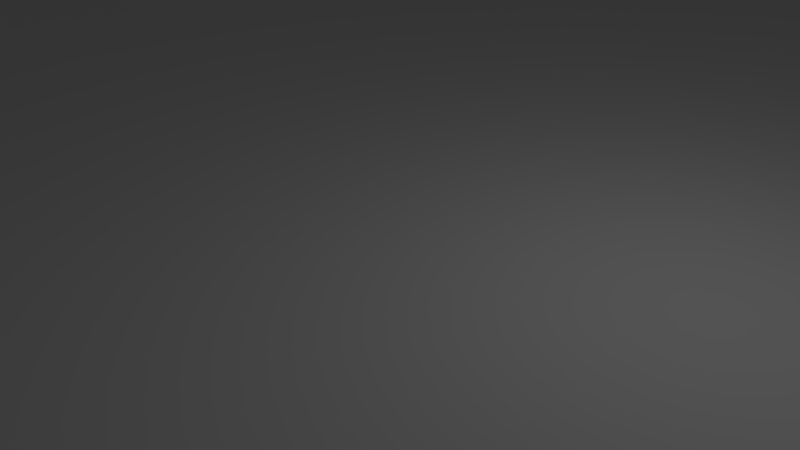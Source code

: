 # Source: floor.blend  (saved by Blender 2.63.0; exported with 4.5.12 LTS)
import bpy
from mathutils import Matrix  # noqa: F401  (used for matrix-valued properties, if any)

bpy.ops.wm.read_factory_settings(use_empty=True)
scene = bpy.context.scene
scene.name = 'Scene'

# ---- collections
col_collection_1 = bpy.data.collections.new('Collection 1'); scene.collection.children.link(col_collection_1)

# ---- materials (node trees are filled in below, after node groups)
mat_material_floor_jpg = bpy.data.materials.new('Material_floor.jpg')
mat_material_floor_jpg.alpha_threshold = 0.0
mat_material_floor_jpg.use_transparent_shadow = False
mat_material_floor_jpg.diffuse_color = (0.64, 0.64, 0.64, 1.0)
mat_material_floor_jpg.specular_color = (0.5, 0.5, 0.5)
mat_material_floor_jpg.roughness = 0.5
mat_material_floor_jpg.specular_intensity = 1.0
mat_material_floor_jpg.line_color = (0.0, 0.0, 0.0, 1.0)

# ---- material node trees

# ---- world
world_world = bpy.data.worlds.new('World'); scene.world = world_world
world_world.color = (0.05088, 0.05088, 0.05088)
world_world.use_sun_shadow = False
world_world.sun_shadow_jitter_overblur = 0.0
world_world.cycles.sampling_method = 'MANUAL'
world_world.cycles.sample_map_resolution = 256

# ---- cameras
cam_camera = bpy.data.cameras.new('Camera')
cam_camera.clip_end = 100.0
cam_camera.lens = 35.0
cam_camera.sensor_width = 32.0
cam_camera.sensor_height = 18.0
cam_camera.ortho_scale = 7.314
cam_camera.dof.focus_distance = 0.0
cam_camera.dof.aperture_fstop = 128.0

# ---- lights
light_lamp = bpy.data.lights.new('Lamp', 'POINT')
light_lamp.transmission_factor = 0.0
light_lamp.cutoff_distance = 30.0
light_lamp.energy = 100.0
light_lamp.shadow_buffer_clip_start = 1.001
light_lamp.shadow_soft_size = 1.0
light_lamp.shadow_maximum_resolution = 0.006
light_lamp.use_absolute_resolution = True
light_lamp.cycles.use_multiple_importance_sampling = False

# ---- meshes
me_cube = bpy.data.meshes.new('Cube')
me_cube.from_pydata([(-7.0, -1.0, -7.142), (-7.0, 1.0, -7.142), (7.142, 1.0, 6.732), (7.142, -1.0, 6.732), (-7.142, -1.0, -7.0), (-7.142, 1.0, -7.0), (7.0, 1.0, 6.873), (7.0, -1.0, 6.873), (10.48, 1.0, 6.487), (10.48, -1.0, 6.487), (10.34, 1.0, 6.629), (10.34, -1.0, 6.629)], [], [(4, 5, 1, 0), (5, 6, 2, 1), (3, 2, 8, 9), (7, 4, 0, 3), (0, 1, 2, 3), (7, 6, 5, 4), (10, 11, 9, 8), (10, 8, 2, 6), (6, 7, 11, 10), (7, 3, 9, 11)])
_uv = me_cube.uv_layers.new(name='UVMap')
_uv.uv.foreach_set('vector', [0.0, 0.0, 1.0, 0.0, 1.0, 1.0, 0.0, 1.0, 0.0, 0.0, 1.0, 0.0, 1.0, 1.0, 0.0, 1.0, 0.0, 0.0, 1.0, 0.0, 1.0, 1.0, 0.0, 1.0, 0.0, 0.0, 1.0, 0.0, 1.0, 1.0, 0.0, 1.0, 0.0, 0.0, 1.0, 0.0, 1.0, 1.0, 0.0, 1.0, 0.0, 0.0, 1.0, 0.0, 1.0, 1.0, 0.0, 1.0, 0.0, 0.0, 1.0, 0.0, 1.0, 1.0, 0.0, 1.0, 0.0, 0.0, 1.0, 0.0, 1.0, 1.0, 0.0, 1.0, 0.0, 0.0, 1.0, 0.0, 1.0, 1.0, 0.0, 1.0, 0.0, 0.0, 1.0, 0.0, 1.0, 1.0, 0.0, 1.0])
me_cube.use_remesh_preserve_volume = False
me_cube.use_remesh_preserve_attributes = False
me_cube.use_mirror_vertex_groups = False
me_cube.update()
me_cube_006 = bpy.data.meshes.new('Cube.006')
me_cube_006.from_pydata([(-1.0, -1.0, -1.0), (-1.0, 1.0, -1.0), (1.0, 1.0, -1.0), (1.0, -1.0, -1.0), (-1.0, -1.0, 1.0), (-1.0, 1.0, 1.0), (1.0, 1.0, 1.0), (1.0, -1.0, 1.0)], [], [(4, 5, 1, 0), (5, 6, 2, 1), (6, 7, 3, 2), (7, 4, 0, 3), (0, 1, 2, 3), (7, 6, 5, 4)])
_uv = me_cube_006.uv_layers.new(name='UVMap')
_uv.uv.foreach_set('vector', [-7.0, -2.0, 8.0, -2.0, 8.0, 3.0, -7.0, 3.0, -7.0, -2.0, 8.0, -2.0, 8.0, 3.0, -7.0, 3.0, -7.0, -2.0, 8.0, -2.0, 8.0, 3.0, -7.0, 3.0, -7.0, -2.0, 8.0, -2.0, 8.0, 3.0, -7.0, 3.0, -7.0, -2.0, 8.0, -2.0, 8.0, 3.0, -7.0, 3.0, -7.0, -2.0, 8.0, -2.0, 8.0, 3.0, -7.0, 3.0])
me_cube_006.use_remesh_preserve_volume = False
me_cube_006.use_remesh_preserve_attributes = False
me_cube_006.use_mirror_vertex_groups = False
me_cube_006.update()
me_cube_005 = bpy.data.meshes.new('Cube.005')
me_cube_005.from_pydata([(1.0, -50.0, -4.0), (-1.0, -50.0, -4.0), (-1.0, 50.0, -4.0), (1.0, 50.0, -4.0), (1.0, -50.0, 4.0), (-1.0, -50.0, 4.0), (-1.0, 50.0, 4.0), (1.0, 50.0, 4.0)], [], [(4, 5, 1, 0), (5, 6, 2, 1), (6, 7, 3, 2), (7, 4, 0, 3), (0, 1, 2, 3), (7, 6, 5, 4)])
_uv = me_cube_005.uv_layers.new(name='UVMap')
_uv.uv.foreach_set('vector', [-12.0, -0.5, 13.0, -0.5, 13.0, 1.5, -12.0, 1.5, -12.0, -0.5, 13.0, -0.5, 13.0, 1.5, -12.0, 1.5, -12.0, -0.5, 13.0, -0.5, 13.0, 1.5, -12.0, 1.5, -12.0, -0.5, 13.0, -0.5, 13.0, 1.5, -12.0, 1.5, -12.0, -0.5, 13.0, -0.5, 13.0, 1.5, -12.0, 1.5, -12.0, -0.5, 13.0, -0.5, 13.0, 1.5, -12.0, 1.5])
me_cube_005.use_remesh_preserve_volume = False
me_cube_005.use_remesh_preserve_attributes = False
me_cube_005.use_mirror_vertex_groups = False
me_cube_005.update()
me_cube_004 = bpy.data.meshes.new('Cube.004')
me_cube_004.from_pydata([(1.0, -50.0, -4.0), (-1.0, -50.0, -4.0), (-1.0, 50.0, -4.0), (1.0, 50.0, -4.0), (1.0, -50.0, 4.0), (-1.0, -50.0, 4.0), (-1.0, 50.0, 4.0), (1.0, 50.0, 4.0)], [], [(4, 5, 1, 0), (5, 6, 2, 1), (6, 7, 3, 2), (7, 4, 0, 3), (0, 1, 2, 3), (7, 6, 5, 4)])
_uv = me_cube_004.uv_layers.new(name='UVMap')
_uv.uv.foreach_set('vector', [-12.0, -0.5, 13.0, -0.5, 13.0, 1.5, -12.0, 1.5, -12.0, -0.5, 13.0, -0.5, 13.0, 1.5, -12.0, 1.5, -12.0, -0.5, 13.0, -0.5, 13.0, 1.5, -12.0, 1.5, -12.0, -0.5, 13.0, -0.5, 13.0, 1.5, -12.0, 1.5, -12.0, -0.5, 13.0, -0.5, 13.0, 1.5, -12.0, 1.5, -12.0, -0.5, 13.0, -0.5, 13.0, 1.5, -12.0, 1.5])
me_cube_004.use_remesh_preserve_volume = False
me_cube_004.use_remesh_preserve_attributes = False
me_cube_004.use_mirror_vertex_groups = False
me_cube_004.update()
me_cube_003 = bpy.data.meshes.new('Cube.003')
me_cube_003.from_pydata([(-50.0, -1.0, -4.0), (-50.0, 1.0, -4.0), (50.0, 1.0, -4.0), (50.0, -1.0, -4.0), (-50.0, -1.0, 4.0), (-50.0, 1.0, 4.0), (50.0, 1.0, 4.0), (50.0, -1.0, 4.0), (5.0, -1.0, -4.0), (5.0, -1.0, 7.498), (5.0, 1.0, -4.0), (5.0, 1.0, 7.498), (-7.5, 1.0, 7.498), (-7.5, -1.0, -4.0), (-7.5, -1.0, 7.498), (-7.5, 1.0, -4.0), (50.0, 1.0, 0.0), (50.0, -1.0, 0.0), (5.0, -1.0, 5.038), (5.0, 1.0, 5.038), (-7.5, 1.0, 5.038), (-7.5, -1.0, 5.038), (-50.0, -1.0, 0.0), (-50.0, 1.0, 0.0)], [], [(22, 23, 1, 0), (19, 16, 2, 10), (16, 17, 3, 2), (21, 22, 0, 13), (8, 10, 2, 3), (14, 12, 5, 4), (23, 20, 15, 1), (7, 6, 11, 9), (17, 18, 8, 3), (20, 19, 18, 21), (19, 10, 8, 18), (0, 1, 15, 13), (11, 6, 16, 19), (6, 7, 17, 16), (7, 9, 18, 17), (21, 18, 9, 14), (14, 4, 22, 21), (15, 20, 21, 13), (19, 20, 12, 11), (11, 12, 14, 9), (5, 12, 20, 23), (4, 5, 23, 22)])
_uv = me_cube_003.uv_layers.new(name='UVMap')
_uv.uv.foreach_set('vector', [0.0, 0.75, 1.0, 0.75, 1.0, -1.25, 0.0, -1.25, 0.0, 0.2688, 22.5, -2.25, 22.5, -4.25, 0.0, -4.25, 0.0, 0.75, -1.0, 0.75, -1.0, -1.25, 0.0, -1.25, 0.75, 0.2688, -20.5, -2.25, -20.5, -4.25, 0.75, -4.25, 0.0, 0.0, 0.0, 1.0, 22.5, 1.0, 22.5, 0.0, 0.75, 0.0, 0.75, 1.0, -20.5, 1.0, -20.5, 0.0, 0.5, 0.75, 21.75, 3.269, 21.75, -1.25, 0.5, -1.25, 0.5, 0.0, 0.5, 1.0, -22.0, 1.0, -22.0, 0.0, 0.5, 0.75, -22.0, 3.269, -22.0, -1.25, 0.5, -1.25, 0.75, 0.0, 7.0, 0.0, 7.0, -1.0, 0.75, -1.0, 0.0, 0.2688, 0.0, -4.25, -1.0, -4.25, -1.0, 0.2688, 0.5, 0.0, 0.5, 1.0, 21.75, 1.0, 21.75, 0.0, 0.0, 0.4992, 22.5, -1.25, 22.5, -3.25, 0.0, -0.7312, 0.0, 0.75, -1.0, 0.75, -1.0, -1.25, 0.0, -1.25, 0.5, 0.75, -22.0, 2.499, -22.0, 1.269, 0.5, -1.25, 0.75, 0.2688, 7.0, 0.2688, 7.0, 1.499, 0.75, 1.499, 0.75, 0.4992, -20.5, -1.25, -20.5, -3.25, 0.75, -0.7312, 0.0, 0.75, 0.0, 5.269, -1.0, 5.269, -1.0, 0.75, 0.0, 0.2688, -6.25, 0.2688, -6.25, 1.499, 0.0, 1.499, 0.0, 0.0, -6.25, 0.0, -6.25, -1.0, 0.0, -1.0, 0.5, 0.75, 21.75, 2.499, 21.75, 1.269, 0.5, -1.25, 0.0, 0.75, 1.0, 0.75, 1.0, -1.25, 0.0, -1.25])
me_cube_003.use_remesh_preserve_volume = False
me_cube_003.use_remesh_preserve_attributes = False
me_cube_003.use_mirror_vertex_groups = False
me_cube_003.update()
me_cube_002 = bpy.data.meshes.new('Cube.002')
me_cube_002.from_pydata([(-50.0, -1.0, -4.0), (-50.0, 1.0, -4.0), (50.0, 1.0, -4.0), (50.0, -1.0, -4.0), (-50.0, -1.0, 4.0), (-50.0, 1.0, 4.0), (50.0, 1.0, 4.0), (50.0, -1.0, 4.0)], [], [(4, 5, 1, 0), (5, 6, 2, 1), (6, 7, 3, 2), (7, 4, 0, 3), (0, 1, 2, 3), (7, 6, 5, 4)])
_uv = me_cube_002.uv_layers.new(name='UVMap')
_uv.uv.foreach_set('vector', [-12.0, -0.5, 13.0, -0.5, 13.0, 1.5, -12.0, 1.5, -12.0, -0.5, 13.0, -0.5, 13.0, 1.5, -12.0, 1.5, -12.0, -0.5, 13.0, -0.5, 13.0, 1.5, -12.0, 1.5, -12.0, -0.5, 13.0, -0.5, 13.0, 1.5, -12.0, 1.5, -12.0, -0.5, 13.0, -0.5, 13.0, 1.5, -12.0, 1.5, -12.0, -0.5, 13.0, -0.5, 13.0, 1.5, -12.0, 1.5])
me_cube_002.use_remesh_preserve_volume = False
me_cube_002.use_remesh_preserve_attributes = False
me_cube_002.use_mirror_vertex_groups = False
me_cube_002.update()
me_cube_001 = bpy.data.meshes.new('Cube.001')
me_cube_001.from_pydata([(-50.0, -0.5, 50.0), (-50.0, -0.5, -50.0), (50.0, -0.5, -50.0), (-50.0, 0.5, 50.0), (50.0, 0.5, 50.0), (-50.0, 0.5, -50.0), (50.0, 0.5, -50.0), (50.0, -0.5, 50.0)], [], [(0, 1, 2), (3, 4, 5), (0, 3, 1), (1, 5, 2), (2, 6, 4), (3, 0, 4), (7, 0, 2), (4, 6, 5), (3, 5, 1), (5, 6, 2), (7, 2, 4), (0, 7, 4)])
_uv = me_cube_001.uv_layers.new(name='UVMap')
_uv.uv.foreach_set('vector', [-4.5, -4.5, 5.5, -4.5, 5.5, 5.5, -4.5, -4.5, 5.5, -4.5, -4.5, 5.5, -4.5, -4.5, 5.5, -4.5, -4.5, 5.5, -4.5, -4.5, 5.5, -4.5, -4.5, 5.5, -4.5, -4.5, 5.5, -4.5, 5.5, 5.5, -4.5, -4.5, 5.5, -4.5, -4.5, 5.5, -4.5, 5.5, -4.5, -4.5, 5.5, 5.5, 5.5, -4.5, 5.5, 5.5, -4.5, 5.5, 5.5, -4.5, 5.5, 5.5, -4.5, 5.5, 5.5, -4.5, 5.5, 5.5, -4.5, 5.5, -4.5, 5.5, -4.5, -4.5, 5.5, 5.5, 5.5, -4.5, 5.5, 5.5, -4.5, 5.5])
me_cube_001.materials.append(mat_material_floor_jpg)
me_cube_001.use_remesh_preserve_volume = False
me_cube_001.use_remesh_preserve_attributes = False
me_cube_001.use_mirror_vertex_groups = False
me_cube_001.update()

# ---- objects
ob_cube_005 = bpy.data.objects.new('Cube.005', me_cube)
ob_cube_004 = bpy.data.objects.new('Cube.004', me_cube_006)
ob_cube_003 = bpy.data.objects.new('Cube.003', me_cube_005)
ob_cube_002 = bpy.data.objects.new('Cube.002', me_cube_004)
ob_cube_001 = bpy.data.objects.new('Cube.001', me_cube_003)
ob_cube = bpy.data.objects.new('Cube', me_cube_002)
ob_mesh = bpy.data.objects.new('Mesh', me_cube_001)
ob_lamp = bpy.data.objects.new('Lamp', light_lamp)
ob_camera = bpy.data.objects.new('Camera', cam_camera)

# ---- transforms, parenting, visibility, modifiers, constraints
ob_cube_005.location = (13.84, -48.0, 3.884)
ob_cube_005.lineart.crease_threshold = 0.0
ob_cube_004.location = (0.0, -79.92, -0.5)
ob_cube_004.scale = (10.0, 30.0, 1.0)
ob_cube_004.lineart.crease_threshold = 0.0
ob_cube_003.location = (-50.0, 0.0, 4.5)
ob_cube_003.lineart.crease_threshold = 0.0
ob_cube_002.location = (50.0, 0.0, 4.5)
ob_cube_002.lineart.crease_threshold = 0.0
ob_cube_001.location = (0.0, -50.0, 4.5)
ob_cube_001.lineart.crease_threshold = 0.0
ob_cube.location = (0.0, 50.0, 4.5)
ob_cube.lineart.crease_threshold = 0.0
ob_mesh.location = (0.0, 0.0, 0.0)
ob_mesh.rotation_euler = (1.571, -0.0, 0.0)
ob_mesh.lineart.crease_threshold = 0.0
ob_lamp.location = (4.076, 1.005, 5.904)
ob_lamp.rotation_euler = (0.6503, 0.05522, 1.866)
ob_lamp.lock_rotations_4d = False
ob_lamp.empty_display_type = 'ARROWS'
ob_lamp.color = (0.0, 0.0, 0.0, 0.0)
ob_lamp.lineart.crease_threshold = 0.0
ob_camera.location = (7.481, -6.508, 5.344)
ob_camera.rotation_euler = (1.109, 0.01082, 0.8149)
ob_camera.lock_rotations_4d = False
ob_camera.empty_display_type = 'ARROWS'
ob_camera.color = (0.0, 0.0, 0.0, 0.0)
ob_camera.display_type = 'WIRE'
ob_camera.lineart.crease_threshold = 0.0

# ---- collection membership
col_collection_1.objects.link(ob_cube_005)
col_collection_1.objects.link(ob_cube_004)
col_collection_1.objects.link(ob_cube_003)
col_collection_1.objects.link(ob_cube_002)
col_collection_1.objects.link(ob_cube_001)
col_collection_1.objects.link(ob_cube)
col_collection_1.objects.link(ob_mesh)
col_collection_1.objects.link(ob_lamp)
col_collection_1.objects.link(ob_camera)

# ---- scene / render settings (as saved in the file)
scene.camera = ob_camera
scene.frame_start = 1; scene.frame_end = 250; scene.frame_set(1)
scene.render.engine = 'BLENDER_EEVEE_NEXT'
scene.render.image_settings.color_mode = 'RGB'
scene.render.image_settings.compression = 90
scene.render.resolution_percentage = 50
scene.render.dither_intensity = 0.0
scene.render.bake_margin = 2
scene.render.bake_bias = 0.0
scene.cycles.use_denoising = False
scene.cycles.samples = 10
scene.cycles.sampling_pattern = 'TABULATED_SOBOL'
scene.cycles.light_sampling_threshold = 0.0
scene.cycles.use_adaptive_sampling = False
scene.cycles.use_light_tree = False
scene.cycles.blur_glossy = 0.0
scene.cycles.volume_bounces = 1
scene.cycles.pixel_filter_type = 'GAUSSIAN'
scene.cycles.sample_clamp_indirect = 0.0
scene.view_settings.view_transform = 'Standard'
bpy.context.view_layer.update()
